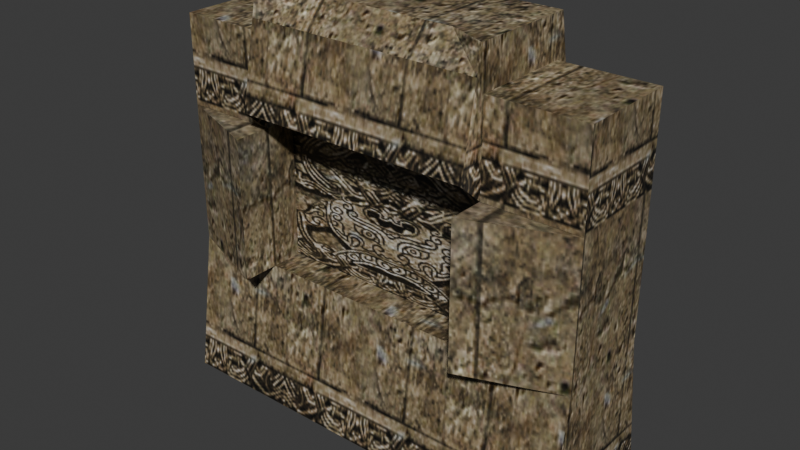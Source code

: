 # Source: source.blend  (saved by Blender 5.2.45; exported with 4.5.12 LTS)
import bpy
from mathutils import Matrix  # noqa: F401  (used for matrix-valued properties, if any)

bpy.ops.wm.read_factory_settings(use_empty=True)
scene = bpy.context.scene
scene.name = 'Object01'

# ---- collections
col_collection = bpy.data.collections.new('Collection'); scene.collection.children.link(col_collection)

# ---- images (referenced by path relative to the original .blend; pixels are not part of the script)
import os
ASSET_DIR = os.environ.get("B2B_ASSET_DIR", "")  # directory of the original .blend (textures are referenced by path, not embedded)
HERE = os.path.dirname(os.path.abspath(__file__))  # packed textures are extracted next to this script under _unpacked/

def load_image(name, relpath, width, height, colorspace="sRGB"):
    """Load a texture the original file referenced (path relative to the .blend, or extracted next to this script)."""
    p = next((c for c in (os.path.join(HERE, relpath), os.path.join(ASSET_DIR, relpath)) if relpath and os.path.exists(c)), "")
    if p:
        img = bpy.data.images.load(p, check_existing=True)
        img.name = name
    else:  # same state as the original file: an image datablock whose file is absent (Cycles renders it pink)
        img = bpy.data.images.new(name, width, height)
        img.source = "FILE"
        img.filepath = "//" + (relpath or name)
    img.colorspace_settings.name = colorspace
    return img
img_deep_wall01_jpg = load_image('deep_wall01.jpg', '_unpacked/deep_wall01.a6811fe5.jpg', 128, 128, 'sRGB')
img_deep_wall02_jpg = load_image('deep_wall02.jpg', '_unpacked/deep_wall02.cf83f7eb.jpg', 128, 128, 'sRGB')

# ---- materials (node trees are filled in below, after node groups)
mat_deep_wall01_jpg = bpy.data.materials.new('deep_wall01.jpg')
mat_deep_wall01_jpg.diffuse_color = (0.4205, 0.731, 0.9258, 1.0)
mat_deep_wall02_jpg = bpy.data.materials.new('deep_wall02.jpg')
mat_deep_wall02_jpg.diffuse_color = (0.9031, 0.4421, 0.7968, 1.0)

# ---- material node trees
mat_deep_wall01_jpg.use_nodes = True; mat_deep_wall01_jpg.node_tree.nodes.clear()
_N = mat_deep_wall01_jpg.node_tree.nodes; _L = mat_deep_wall01_jpg.node_tree.links
n0 = _N.new('ShaderNodeBsdfPrincipled'); n0.name = 'Principled BSDF'; n0.location = (-200, 100)
n0.inputs[10].default_value = 0.005
n1 = _N.new('ShaderNodeOutputMaterial'); n1.name = 'Material Output'; n1.location = (200, 100)
n2 = _N.new('ShaderNodeTexImage'); n2.name = 'Image Texture'; n2.location = (-600, 100)
n2.image = img_deep_wall01_jpg
_L.new(n0.outputs[0], n1.inputs[0])
_L.new(n2.outputs[0], n0.inputs[0])
n1.is_active_output = True
mat_deep_wall02_jpg.use_nodes = True; mat_deep_wall02_jpg.node_tree.nodes.clear()
_N = mat_deep_wall02_jpg.node_tree.nodes; _L = mat_deep_wall02_jpg.node_tree.links
n0 = _N.new('ShaderNodeBsdfPrincipled'); n0.name = 'Principled BSDF'; n0.location = (-200, 100)
n0.inputs[10].default_value = 0.005
n1 = _N.new('ShaderNodeOutputMaterial'); n1.name = 'Material Output'; n1.location = (200, 100)
n2 = _N.new('ShaderNodeTexImage'); n2.name = 'Image Texture'; n2.location = (-600, 100)
n2.image = img_deep_wall02_jpg
_L.new(n0.outputs[0], n1.inputs[0])
_L.new(n2.outputs[0], n0.inputs[0])
n1.is_active_output = True

# ---- world
world_world = bpy.data.worlds.new('World'); scene.world = world_world
world_world.use_nodes = True; world_world.node_tree.nodes.clear()
_N = world_world.node_tree.nodes; _L = world_world.node_tree.links
n0 = _N.new('ShaderNodeOutputWorld'); n0.name = 'World Output'; n0.location = (200, 100)
n1 = _N.new('ShaderNodeBackground'); n1.name = 'Background'; n1.location = (-200, 100)
n1.inputs[0].default_value = (0.05088, 0.05088, 0.05088, 1.0)
_L.new(n1.outputs[0], n0.inputs[0])
n0.is_active_output = True
world_world.color = (0.05088, 0.05088, 0.05088)
world_world.sun_shadow_jitter_overblur = 0.0

# ---- meshes
me_object01 = bpy.data.meshes.new('Object01')
me_object01.from_pydata([(-150.1, -35.44, 262.8), (-83.63, -35.44, 262.8), (-83.63, 35.49, 262.8), (-150.1, 35.49, 262.8), (83.37, -35.44, 262.8), (149.9, -35.44, 262.8), (149.9, 35.49, 262.8), (83.37, 35.49, 262.8), (-150.1, -49.93, 0.0), (-83.63, -49.93, 0.0), (-83.63, -35.44, 100.0), (-150.1, -35.44, 100.0), (83.37, -49.93, 0.0), (83.37, -35.44, 100.0), (149.9, -49.93, 0.0), (149.9, -35.44, 100.0), (-83.63, -61.04, 100.0), (-83.63, -61.04, 200.0), (-150.1, -35.44, 200.0), (83.37, -61.04, 100.0), (149.9, -35.44, 200.0), (83.37, -61.04, 200.0), (-83.63, -35.44, 200.0), (83.37, -35.44, 200.0), (149.9, 50.07, 0.0), (149.9, 35.49, 100.0), (149.9, 35.49, 200.0), (-150.1, 50.07, 0.0), (-150.1, 35.49, 100.0), (-150.1, 35.49, 200.0), (-83.63, -38.52, 291.6), (-83.63, 38.38, 291.5), (83.37, 38.38, 291.5), (83.37, -38.52, 291.6), (-83.63, -53.6, 215.4), (83.37, -53.6, 215.4), (83.37, -12.88, 100.0), (-83.63, -12.88, 100.0), (-83.63, -12.88, 200.0), (83.37, 35.49, 200.0), (83.37, 53.46, 215.2), (83.37, -12.88, 200.0), (83.37, -42.1, 273.5), (-83.63, -42.1, 273.5), (55.37, -26.52, 291.6), (-55.63, -26.52, 291.6)], [], [(0, 1, 2), (2, 3, 0), (4, 5, 6), (6, 7, 4), (8, 9, 10), (10, 11, 8), (9, 12, 13), (13, 10, 9), (12, 14, 15), (15, 13, 12), (11, 16, 17), (17, 18, 11), (19, 15, 20), (20, 21, 19), (18, 22, 1), (1, 0, 18), (23, 20, 5), (5, 4, 23), (14, 24, 25), (25, 15, 14), (15, 25, 26), (26, 20, 15), (20, 26, 6), (6, 5, 20), (27, 8, 11), (11, 28, 27), (28, 11, 18), (18, 29, 28), (29, 18, 0), (0, 3, 29), (2, 1, 30), (30, 31, 2), (4, 7, 32), (32, 33, 4), (1, 22, 34), (34, 30, 1), (23, 4, 33), (33, 35, 23), (10, 13, 36), (36, 37, 10), (22, 10, 37), (37, 38, 22), (7, 39, 40), (40, 32, 7), (10, 22, 17), (17, 16, 10), (18, 17, 22), (20, 23, 21), (23, 36, 13), (36, 23, 41), (13, 21, 23), (21, 13, 19), (34, 35, 42), (34, 42, 43), (43, 42, 44), (43, 44, 45), (43, 45, 30), (42, 33, 44), (33, 32, 31), (33, 31, 44), (44, 31, 45), (45, 31, 30), (37, 36, 41), (41, 38, 37)])
me_object01.polygons.foreach_set('use_smooth', [True] * 64)
me_object01.polygons.foreach_set('material_index', [0, 0, 0, 0, 0, 0, 0, 0, 0, 0, 0, 0, 0, 0, 0, 0, 0, 0, 0, 0, 0, 0, 0, 0, 0, 0, 0, 0, 0, 0, 0, 0, 0, 0, 0, 0, 0, 0, 0, 0, 0, 0, 0, 0, 0, 0, 0, 0, 0, 0, 0, 0, 0, 0, 0, 0, 0, 0, 0, 0, 0, 0, 1, 1])
_k = set([(0, 1), (0, 3), (0, 18), (1, 2), (1, 22), (1, 30), (2, 30), (4, 5), (4, 7), (4, 23), (5, 6), (5, 20), (6, 20), (7, 32), (8, 11), (10, 13), (10, 17), (10, 37), (11, 18), (12, 13), (13, 36), (14, 15), (15, 20), (16, 17), (17, 18), (17, 22), (18, 22), (19, 21), (20, 21), (20, 23), (21, 23), (22, 37), (23, 33), (30, 31), (30, 45), (31, 33), (32, 33), (33, 44), (34, 42), (36, 37), (36, 41), (37, 38), (42, 43), (42, 44), (43, 45), (44, 45)])
me_object01.attributes.new('sharp_edge', 'BOOLEAN', 'EDGE').data.foreach_set('value', [ (min(e.vertices), max(e.vertices)) in _k for e in me_object01.edges])
_uv = me_object01.uv_layers.new(name='Float2')
_uv.uv.foreach_set('vector', [-0.5889, 0.3286, -0.1062, 0.3286, -0.1062, 0.6724, -0.1062, 0.6724, -0.5889, 0.6724, -0.5889, 0.3286, 1.106, 0.3286, 1.589, 0.3286, 1.589, 0.6724, 1.589, 0.6724, 1.106, 0.6724, 1.106, 0.3286, -0.6024, 0.0011, -0.1137, 0.0011, -0.1137, 0.4921, -0.1137, 0.4921, -0.6024, 0.4921, -0.6024, 0.0011, -0.1137, 0.0011, 1.114, 0.0011, 1.114, 0.4921, 1.114, 0.4921, -0.1137, 0.4921, -0.1137, 0.0011, 1.114, 0.0011, 1.602, 0.0011, 1.602, 0.4921, 1.602, 0.4921, 1.114, 0.4921, 1.114, 0.0011, -0.6024, 0.4921, -0.1137, 0.4921, -0.1137, 0.983, -0.1137, 0.983, -0.6024, 0.983, -0.6024, 0.4921, 1.114, 0.4921, 1.602, 0.4921, 1.602, 0.983, 1.602, 0.983, 1.114, 0.983, 1.114, 0.4921, -0.6024, 0.983, -0.1137, 0.983, -0.1137, 1.291, -0.1137, 1.291, -0.6024, 1.291, -0.6024, 0.983, 1.114, 0.983, 1.602, 0.983, 1.602, 1.291, 1.602, 1.291, 1.114, 1.291, 1.114, 0.983, 0.0975, -0.017, 0.97, -0.017, 0.8427, 0.4861, 0.8427, 0.4861, 0.2239, 0.4861, 0.0975, -0.017, 0.2239, 0.4861, 0.8427, 0.4861, 0.8427, 0.9893, 0.8427, 0.9893, 0.2239, 0.9893, 0.2239, 0.4861, 0.2239, 0.9893, 0.8427, 0.9893, 0.8427, 1.305, 0.8427, 1.305, 0.2239, 1.305, 0.2239, 0.9893, 0.97, -0.017, 0.0975, -0.017, 0.2239, 0.4861, 0.2239, 0.4861, 0.8427, 0.4861, 0.97, -0.017, 0.8427, 0.4861, 0.2239, 0.4861, 0.2239, 0.9893, 0.2239, 0.9893, 0.8427, 0.9893, 0.8427, 0.4861, 0.8427, 0.9893, 0.2239, 0.9893, 0.2239, 1.305, 0.2239, 1.305, 0.8427, 1.305, 0.8427, 0.9893, 0.8427, 1.305, 0.2239, 1.305, 0.197, 1.45, 0.197, 1.45, 0.8679, 1.45, 0.8427, 1.305, 0.2239, 1.305, 0.8427, 1.305, 0.8679, 1.45, 0.8679, 1.45, 0.197, 1.45, 0.2239, 1.305, 0.2239, 1.305, 0.2239, 0.9893, 0.0654, 1.067, 0.0654, 1.067, 0.197, 1.45, 0.2239, 1.305, 0.2239, 0.9893, 0.2239, 1.305, 0.197, 1.45, 0.197, 1.45, 0.0654, 1.067, 0.2239, 0.9893, -0.1062, 0.3286, 1.106, 0.3286, 1.106, 0.4379, 1.106, 0.4379, -0.1062, 0.4379, -0.1062, 0.3286, 0.2239, 0.9893, 0.2239, 0.4861, 0.4207, 0.4861, 0.4207, 0.4861, 0.4207, 0.9893, 0.2239, 0.9893, 0.8427, 1.305, 0.8427, 0.9893, 0.9995, 1.066, 0.9995, 1.066, 0.8679, 1.45, 0.8427, 1.305, 0.2239, 0.4861, 0.2239, 0.9893, 0.0005, 0.9893, 0.0005, 0.9893, 0.0005, 0.4861, 0.2239, 0.4861, 0.0005, 0.9995, 0.2909, 0.8677, 0.2909, 0.9995, 0.9995, 0.9995, 0.7091, 0.9995, 0.7091, 0.8676, 0.2239, 0.9893, 0.4207, 0.4861, 0.2239, 0.4861, 0.4207, 0.4861, 0.2239, 0.9893, 0.4207, 0.9893, 0.2239, 0.4861, 0.0005, 0.9893, 0.2239, 0.9893, 0.0005, 0.9893, 0.2239, 0.4861, 0.0005, 0.4861, -0.1137, 1.059, 1.114, 1.059, 1.114, 1.344, -0.1137, 1.059, 1.114, 1.344, -0.1137, 1.344, -0.1062, 0.43, 1.106, 0.43, 0.9029, 0.6033, -0.1062, 0.43, 0.9029, 0.6033, 0.09708, 0.6033, -0.1062, 0.43, 0.1143, 0.5808, -0.1062, 0.564, 1.106, 0.43, 1.106, 0.564, 0.8857, 0.5808, 1.106, 0.3136, 1.106, 0.6864, -0.1062, 0.6864, 1.106, 0.3136, -0.1062, 0.6864, 0.9029, 0.3718, 0.9029, 0.3718, -0.1062, 0.6864, 0.09708, 0.3718, 0.09708, 0.3718, -0.1062, 0.6864, -0.1062, 0.3136, 0.0005, 0.0005, 0.9995, 0.0005, 0.9995, 0.9995, 0.9995, 0.9995, 0.0005, 0.9995, 0.0005, 0.0005])
me_object01.materials.append(mat_deep_wall01_jpg)
me_object01.materials.append(mat_deep_wall02_jpg)
me_object01.update()
me_object01.normals_split_custom_set([tuple(v) for v in zip(*[iter([0.0, 0.0, 1.0, 0.0, 0.0, 1.0, 0.0, 0.0, 1.0, 0.0, 0.0, 1.0, 0.0, 0.0, 1.0, 0.0, 0.0, 1.0, 0.0, 0.0, 1.0, 0.0, 0.0, 1.0, 0.0, 0.0, 1.0, 0.0, 0.0, 1.0, 0.0, 0.0, 1.0, 0.0, 0.0, 1.0, 0.0, -0.9897, 0.1434, 0.0, -0.9897, 0.1434, 0.0, -0.9897, 0.1434, 0.0, -0.9897, 0.1434, 0.0, -0.9897, 0.1434, 0.0, -0.9897, 0.1434, 0.0, -0.9897, 0.1434, 0.0, -0.9897, 0.1434, 0.0, -0.9897, 0.1434, 0.0, -0.9897, 0.1434, 0.0, -0.9897, 0.1434, 0.0, -0.9897, 0.1434, 0.0, -0.9897, 0.1434, 0.0, -0.9897, 0.1434, 0.0, -0.9897, 0.1434, 0.0, -0.9897, 0.1434, 0.0, -0.9897, 0.1434, 0.0, -0.9897, 0.1434, -0.3593, -0.9332, 0.0, -0.3593, -0.9332, 0.0, -0.3593, -0.9332, 0.0, -0.3593, -0.9332, 0.0, -0.3593, -0.9332, 0.0, -0.3593, -0.9332, 0.0, 0.3593, -0.9332, 0.0, 0.3593, -0.9332, 0.0, 0.3593, -0.9332, 0.0, 0.3593, -0.9332, 0.0, 0.3593, -0.9332, 0.0, 0.3593, -0.9332, 0.0, 0.0, -1.0, 0.0, 0.0, -1.0, 0.0, 0.0, -1.0, 0.0, 0.0, -1.0, 0.0, 0.0, -1.0, 0.0, 0.0, -1.0, 0.0, 0.0, -1.0, 0.0, 0.0, -1.0, 0.0, 0.0, -1.0, 0.0, 0.0, -1.0, 0.0, 0.0, -1.0, 0.0, 0.0, -1.0, 0.0, 1.0, 0.0, 0.0, 1.0, 0.0, 0.0, 1.0, 0.0, 0.0, 1.0, 0.0, 0.0, 1.0, 0.0, 0.0, 1.0, 0.0, 0.0, 1.0, 0.0, 0.0, 1.0, 0.0, 0.0, 1.0, 0.0, 0.0, 1.0, 0.0, 0.0, 1.0, 0.0, 0.0, 1.0, 0.0, 0.0, 1.0, 0.0, 0.0, 1.0, 0.0, 0.0, 1.0, 0.0, 0.0, 1.0, 0.0, 0.0, 1.0, 0.0, 0.0, 1.0, 0.0, 0.0, -1.0, 0.0, 0.0, -1.0, 0.0, 0.0, -1.0, 0.0, 0.0, -1.0, 0.0, 0.0, -1.0, 0.0, 0.0, -1.0, 0.0, 0.0, -1.0, 0.0, 0.0, -1.0, 0.0, 0.0, -1.0, 0.0, 0.0, -1.0, 0.0, 0.0, -1.0, 0.0, 0.0, -1.0, 0.0, 0.0, -1.0, 0.0, 0.0, -1.0, 0.0, 0.0, -1.0, 0.0, 0.0, -1.0, 0.0, 0.0, -1.0, 0.0, 0.0, -1.0, 0.0, 0.0, -1.0, 0.0, 0.0, -1.0, 0.0, 0.0, -1.0, 0.0, 0.0, -1.0, 0.0, 0.0, -1.0, 0.0, 0.0, -1.0, 0.0, 0.0, 1.0, 6.106e-08, 0.0, 1.0, 0.0, 0.0, 1.0, 5.574e-08, 0.0, 1.0, 5.574e-08, 0.0, 1.0, 2.098e-07, 0.0, 1.0, 6.106e-08, 0.0, -1.0, 6.669e-07, 0.0, -1.0, 2.141e-07, 0.0, -1.0, 2.564e-07, 0.0, -1.0, 2.564e-07, 0.0, -1.0, 7.29e-07, 0.0, -1.0, 6.669e-07, 0.0, 1.0, 0.0, 0.0, 1.0, 6.106e-08, 0.0, 1.0, 2.098e-07, 0.0, 1.0, 0.0, 0.0, 1.0, 0.0, 0.0, 1.0, 0.0, 0.0, 0.0, 0.0, 1.0, 0.0, 0.0, 1.0, 0.0, 0.0, 1.0, 0.0, 0.0, 1.0, 0.0, 0.0, 1.0, 0.0, 0.0, 1.0, 1.0, 0.0, 0.0, 1.0, 0.0, 0.0, 1.0, 0.0, 0.0, 1.0, 0.0, 0.0, 1.0, 0.0, 0.0, 1.0, 0.0, 0.0, 1.0, 0.0, 0.0, 1.0, 0.0, 0.0, 1.0, 0.0, 0.0, 1.0, 0.0, 0.0, 1.0, 0.0, 0.0, 1.0, 0.0, 0.0, 1.0, 0.0, 0.0, 1.0, 0.0, 0.0, 1.0, 0.0, 0.0, 1.0, 0.0, 0.0, 1.0, 0.0, 0.0, 1.0, 0.0, 0.0, 0.0, 0.0, 1.0, 0.0, 0.0, 1.0, 0.0, 0.0, 1.0, 0.0, 0.0, 1.0, 0.0, 0.0, 1.0, 0.0, 0.0, 1.0, -1.0, 0.0, 0.0, -1.0, 0.0, 0.0, -1.0, 0.0, 0.0, -1.0, 0.0, 0.0, -1.0, 0.0, 0.0, -1.0, 0.0, 0.0, -1.0, 0.0, 0.0, -1.0, 0.0, 0.0, -1.0, 0.0, 0.0, -1.0, 0.0, 0.0, -1.0, 0.0, 0.0, -1.0, 0.0, 0.0, 0.0, -0.981, 0.1941, 0.0, -0.981, 0.1941, 0.0, -0.981, 0.1941, 0.0, -0.981, 0.1941, 0.0, -0.981, 0.1941, 0.0, -0.981, 0.1941, 0.0, -0.7576, 0.6527, 0.0, -0.7576, 0.6527, 0.0, -0.7576, 0.6527, 0.0, -0.7576, 0.6527, 0.0, -0.7576, 0.6527, 0.0, -0.7576, 0.6527, 0.3877, -0.9043, 0.1789, 0.3877, -0.9043, 0.1789, 0.3877, -0.9043, 0.1789, -0.3877, -0.9043, 0.1789, -0.3877, -0.9043, 0.1789, -0.3877, -0.9043, 0.1789, 0.0, 0.001745, 1.0, 0.0, 0.001745, 1.0, 0.0, 0.001745, 1.0, 0.0, 0.001757, 1.0, 0.0, 0.001746, 1.0, 0.0, 0.001755, 1.0, 0.0, 0.001755, 1.0, 0.0, 0.001746, 1.0, 0.0, 0.001746, 1.0, 0.0, 0.001746, 1.0, 0.0, 0.001746, 1.0, 0.0, 0.001745, 1.0, 0.0, -1.0, 0.0, 0.0, -1.0, 0.0, 0.0, -1.0, 0.0, 0.0, -1.0, 0.0, 0.0, -1.0, 0.0, 0.0, -1.0, 0.0])] * 3)])
arm_object01_skeleton = bpy.data.armatures.new('Object01_skeleton')  # bones are not reproduced

# ---- objects
ob_object01_skeleton = bpy.data.objects.new('Object01_skeleton', arm_object01_skeleton)
ob_object01 = bpy.data.objects.new('Object01', me_object01)

# ---- transforms, parenting, visibility, modifiers, constraints
ob_object01_skeleton.location = (0.0, 0.0, 0.0)
ob_object01_skeleton.show_in_front = True
ob_object01.parent = ob_object01_skeleton
ob_object01.location = (0.0, 0.0, 0.0)
_vg = ob_object01.vertex_groups.new(name='Box06')
_vg.add([0, 1, 2, 3, 4, 5, 6, 7, 8, 9, 10, 11, 12, 13, 14, 15, 16, 17, 18, 19, 20, 21, 22, 23, 24, 25, 26, 27, 28, 29, 30, 31, 32, 33, 34, 35, 36, 37, 38, 39, 40, 41, 42, 43, 44, 45], 1.0, 'REPLACE')
_m = ob_object01.modifiers.new('Armature', 'ARMATURE')
_m.object = ob_object01_skeleton

# ---- collection membership
scene.collection.objects.link(ob_object01_skeleton)
scene.collection.objects.link(ob_object01)

# ---- scene / render settings (as saved in the file)
scene.frame_start = 0; scene.frame_end = 0; scene.frame_set(0)
scene.render.engine = 'BLENDER_EEVEE_NEXT'
scene.render.bake_bias = 0.0
scene.render.bake_samples = 0
scene.render.compositor_device = 'GPU'
scene.eevee.use_volume_custom_range = False
scene.eevee.fast_gi_thickness_near = 0.1
scene.eevee.fast_gi_thickness_far = 0.0
scene.eevee.ray_tracing_options.screen_trace_thickness = 0.1
bpy.context.view_layer.update()

# ---- added for rendering (the .blend has no active camera and no usable light): camera, sun
cam_auto = bpy.data.cameras.new('AutoCamera')
cam_auto.lens = 50.0
cam_auto.sensor_width = 36.0
cam_auto.clip_end = 7043.16
ob_auto_camera = bpy.data.objects.new('AutoCamera', cam_auto)
scene.collection.objects.link(ob_auto_camera)
ob_auto_camera.location = (401.195, -485.375, 466.86)
ob_auto_camera.rotation_euler = (1.09748, -7.21219e-08, 0.694738)
scene.camera = ob_auto_camera
light_auto_sun = bpy.data.lights.new('AutoSun', 'SUN')
light_auto_sun.energy = 3.0
light_auto_sun.angle = 0.0523599
ob_auto_sun = bpy.data.objects.new('AutoSun', light_auto_sun)
scene.collection.objects.link(ob_auto_sun)
ob_auto_sun.rotation_euler = (0.872665, 0.174533, 0.523599)
bpy.context.view_layer.update()

